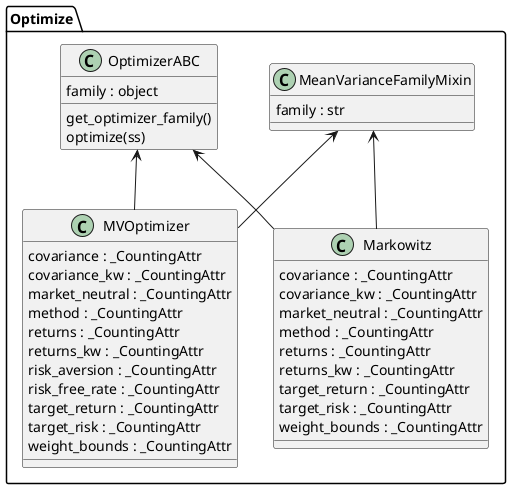

The diagram above was rendered by PlantUML. Its source (embedded in the PNG):
@startuml classes_optimize
set namespaceSeparator none

package Optimize {
  class "MVOptimizer" as garpar.optimize.mean_variance.MVOptimizer {
    covariance : _CountingAttr
    covariance_kw : _CountingAttr
    market_neutral : _CountingAttr
    method : _CountingAttr
    returns : _CountingAttr
    returns_kw : _CountingAttr
    risk_aversion : _CountingAttr
    risk_free_rate : _CountingAttr
    target_return : _CountingAttr
    target_risk : _CountingAttr
    weight_bounds : _CountingAttr
  }
  class "Markowitz" as garpar.optimize.mean_variance.Markowitz {
    covariance : _CountingAttr
    covariance_kw : _CountingAttr
    market_neutral : _CountingAttr
    method : _CountingAttr
    returns : _CountingAttr
    returns_kw : _CountingAttr
    target_return : _CountingAttr
    target_risk : _CountingAttr
    weight_bounds : _CountingAttr
  }
  class "MeanVarianceFamilyMixin" as garpar.optimize.opt_base.MeanVarianceFamilyMixin {
    family : str
  }
  class "OptimizerABC" as garpar.optimize.opt_base.OptimizerABC {
    family : object
    get_optimizer_family()
    optimize(ss)
  }
}

garpar.optimize.mean_variance.MVOptimizer -u-> garpar.optimize.opt_base.MeanVarianceFamilyMixin
garpar.optimize.mean_variance.MVOptimizer -u-> garpar.optimize.opt_base.OptimizerABC
garpar.optimize.mean_variance.Markowitz -u-> garpar.optimize.opt_base.MeanVarianceFamilyMixin
garpar.optimize.mean_variance.Markowitz -u-> garpar.optimize.opt_base.OptimizerABC

@enduml